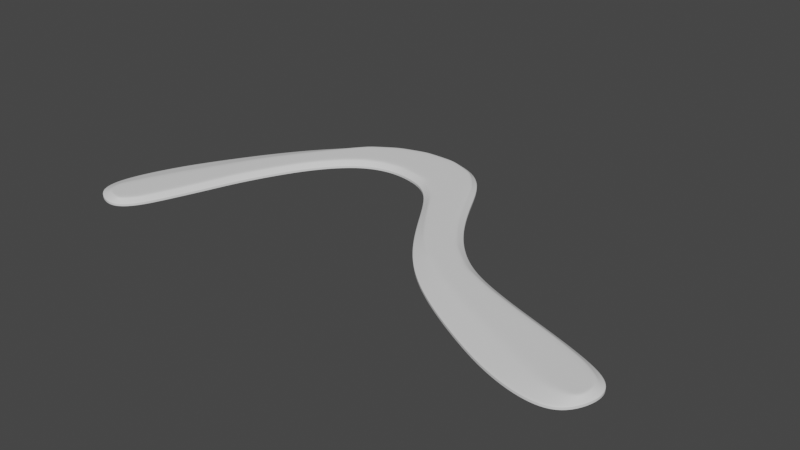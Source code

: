 # Source: questionmark.blend  (saved by Blender 3.2.14; exported with 4.5.12 LTS)
import bpy
from mathutils import Matrix  # noqa: F401  (used for matrix-valued properties, if any)

bpy.ops.wm.read_factory_settings(use_empty=True)
scene = bpy.context.scene
scene.name = 'Scene'

# ---- collections
col_collection = bpy.data.collections.new('Collection'); scene.collection.children.link(col_collection)

# ---- world
world_world = bpy.data.worlds.new('World'); scene.world = world_world
world_world.use_nodes = True; world_world.node_tree.nodes.clear()
_N = world_world.node_tree.nodes; _L = world_world.node_tree.links
n0 = _N.new('ShaderNodeOutputWorld'); n0.name = 'World Output'; n0.location = (300, 300)
n1 = _N.new('ShaderNodeBackground'); n1.name = 'Background'; n1.location = (10, 300)
n1.inputs[0].default_value = (0.05088, 0.05088, 0.05088, 1.0)
_L.new(n1.outputs[0], n0.inputs[0])
n0.is_active_output = True
world_world.color = (0.05088, 0.05088, 0.05088)
world_world.use_sun_shadow = False
world_world.sun_shadow_jitter_overblur = 0.0

# ---- meshes
me_mesh = bpy.data.meshes.new('Mesh')
me_mesh.from_pydata([(-0.1233, 0.003865, 0.0), (-0.1358, 0.0107, 0.0), (-0.1379, 0.02454, 0.0), (-0.1319, 0.04396, 0.0), (-0.1236, 0.06297, 0.0), (-0.1125, 0.0824, 0.0), (-0.1014, 0.1005, 0.0), (-0.08888, 0.1184, 0.0), (-0.07535, 0.1345, 0.0), (-0.06131, 0.1482, 0.0), (-0.04557, 0.1582, 0.0), (-0.02776, 0.1636, 0.0), (-0.007495, 0.1634, 0.0), (0.01028, 0.1562, 0.0), (0.02181, 0.1428, 0.0), (0.03036, 0.1253, 0.0), (0.04086, 0.1049, 0.0), (0.05449, 0.08496, 0.0), (0.07167, 0.06919, 0.0), (0.09154, 0.05994, 0.0), (0.1129, 0.05233, 0.0), (0.1365, 0.04468, 0.0), (0.1689, 0.01978, 0.0), (0.1653, 0.000583, 0.0), (0.1042, 0.01559, 0.0), (0.08107, 0.02855, 0.0), (0.05937, 0.04335, 0.0), (0.04217, 0.06036, 0.0), (0.02807, 0.08035, 0.0), (0.01635, 0.1, 0.0), (0.006006, 0.1163, 0.0), (-0.005895, 0.127, 0.0), (-0.02371, 0.1313, 0.0), (-0.03644, 0.1302, 0.0), (-0.0466, 0.1261, 0.0), (-0.05513, 0.1194, 0.0), (-0.06303, 0.1106, 0.0), (-0.07049, 0.09966, 0.0), (-0.07756, 0.08651, 0.0), (-0.08652, 0.06709, 0.0), (-0.09342, 0.04639, 0.0), (-0.1002, 0.02804, 0.0), (-0.1063, 0.01265, 0.0), (-0.1142, 0.004382, 0.0), (-0.1211, 0.008357, 0.0), (-0.129, 0.01133, 0.0), (-0.1296, 0.01912, 0.0), (-0.1231, 0.03492, 0.0), (-0.1153, 0.05211, 0.0), (-0.1057, 0.071, 0.0), (-0.0965, 0.08984, 0.0), (-0.08505, 0.1084, 0.0), (-0.07307, 0.1265, 0.0), (-0.05905, 0.1453, 0.0), (-0.04404, 0.1549, 0.0), (-0.02723, 0.16, 0.0), (-0.008216, 0.1598, 0.0), (0.008109, 0.1532, 0.0), (0.01875, 0.1408, 0.0), (0.02709, 0.1238, 0.0), (0.03774, 0.1032, 0.0), (0.05183, 0.08257, 0.0), (0.06956, 0.06619, 0.0), (0.09009, 0.05663, 0.0), (0.1117, 0.04892, 0.0), (0.1352, 0.04126, 0.0), (0.1667, 0.009172, 0.0), (0.1736, 0.02009, 0.0), (0.1153, 0.02673, 0.0), (0.09267, 0.03728, 0.0), (0.07124, 0.04903, 0.0), (0.05188, 0.06229, 0.0), (0.03567, 0.0783, 0.0), (0.01949, 0.1016, 0.0), (0.008883, 0.1185, 0.0), (-0.004123, 0.1303, 0.0), (-0.02343, 0.135, 0.0), (-0.03729, 0.1338, 0.0), (-0.04848, 0.1293, 0.0), (-0.05771, 0.1219, 0.0), (-0.06602, 0.1125, 0.0), (-0.0737, 0.1012, 0.0), (-0.0809, 0.08784, 0.0), (-0.08995, 0.06827, 0.0), (-0.09684, 0.0476, 0.0), (-0.1035, 0.02948, 0.0), (-0.1093, 0.01476, 0.0), (-0.1158, 0.007918, 0.0), (0.1558, 0.03739, 0.0), (0.134, 0.01816, 0.0), (0.1242, 0.005885, 0.0), (0.1532, 0.03441, 0.0), (0.1535, 0.009768, 0.0), (0.1466, -0.0008332, 0.0), (0.1683, 0.03068, 0.0), (0.1645, 0.02746, 0.0)], [], [(44, 87, 46, 45), (46, 87, 86, 47), (47, 86, 85, 48), (48, 85, 84, 49), (49, 84, 83, 50), (50, 83, 82, 51), (51, 82, 81, 52), (52, 81, 80, 53), (53, 80, 79, 54), (54, 79, 78, 55), (55, 78, 77, 56), (56, 77, 76, 57), (57, 76, 75, 58), (58, 75, 74, 59), (59, 74, 73, 60), (60, 73, 72, 61), (61, 72, 71, 62), (62, 71, 70, 63), (63, 70, 69, 64), (64, 69, 68, 65), (89, 91, 65, 68), (88, 21, 65, 91), (44, 45, 1, 0), (45, 46, 2, 1), (46, 47, 3, 2), (47, 48, 4, 3), (48, 49, 5, 4), (49, 50, 6, 5), (50, 51, 7, 6), (51, 52, 8, 7), (52, 53, 9, 8), (53, 54, 10, 9), (54, 55, 11, 10), (55, 56, 12, 11), (56, 57, 13, 12), (57, 58, 14, 13), (58, 59, 15, 14), (59, 60, 16, 15), (60, 61, 17, 16), (61, 62, 18, 17), (62, 63, 19, 18), (63, 64, 20, 19), (64, 65, 21, 20), (68, 69, 25, 24), (69, 70, 26, 25), (70, 71, 27, 26), (71, 72, 28, 27), (72, 73, 29, 28), (73, 74, 30, 29), (74, 75, 31, 30), (75, 76, 32, 31), (76, 77, 33, 32), (77, 78, 34, 33), (78, 79, 35, 34), (79, 80, 36, 35), (80, 81, 37, 36), (81, 82, 38, 37), (82, 83, 39, 38), (83, 84, 40, 39), (84, 85, 41, 40), (85, 86, 42, 41), (86, 87, 43, 42), (87, 44, 0, 43), (68, 24, 90, 89), (95, 92, 66, 22), (94, 95, 22, 67), (92, 93, 23, 66), (22, 66, 23, 67), (89, 90, 93, 92), (88, 91, 95, 94), (91, 89, 92, 95)])
me_mesh.polygons.foreach_set('use_smooth', [True] * 71)
_k = {(44, 45): 0.49412, (45, 46): 0.49412, (46, 47): 0.49412, (47, 48): 0.49412, (48, 49): 0.49412, (49, 50): 0.49412, (50, 51): 0.49412, (51, 52): 0.49412, (52, 53): 0.49412, (53, 54): 0.49412, (54, 55): 0.49412, (55, 56): 0.49412, (56, 57): 0.49412, (57, 58): 0.49412, (58, 59): 0.49412, (59, 60): 0.49412, (60, 61): 0.49412, (61, 62): 0.49412, (62, 63): 0.49412, (63, 64): 0.49412, (64, 65): 0.49412, (68, 89): 0.49412, (24, 90): 1.0, (68, 69): 0.49412, (69, 70): 0.49412, (70, 71): 0.49412, (71, 72): 0.49412, (72, 73): 0.49412, (73, 74): 0.49412, (74, 75): 0.49412, (75, 76): 0.49412, (76, 77): 0.49412, (77, 78): 0.49412, (78, 79): 0.49412, (79, 80): 0.49412, (80, 81): 0.49412, (81, 82): 0.49412, (82, 83): 0.49412, (83, 84): 0.49412, (84, 85): 0.49412, (85, 86): 0.49412, (86, 87): 0.49412, (44, 87): 0.49412, (46, 87): 0.49412, (47, 86): 0.49412, (48, 85): 0.49412, (49, 84): 0.49412, (50, 83): 0.49412, (51, 82): 0.49412, (52, 81): 0.49412, (53, 80): 0.49412, (54, 79): 0.49412, (55, 78): 0.49412, (56, 77): 0.49412, (57, 76): 0.49412, (58, 75): 0.49412, (59, 74): 0.49412, (60, 73): 0.49412, (61, 72): 0.49412, (62, 71): 0.49412, (63, 70): 0.49412, (64, 69): 0.49412, (65, 68): 0.49412, (0, 1): 1.0, (1, 2): 1.0, (2, 3): 1.0, (3, 4): 1.0, (4, 5): 1.0, (5, 6): 1.0, (6, 7): 1.0, (7, 8): 1.0, (8, 9): 1.0, (9, 10): 1.0, (10, 11): 1.0, (11, 12): 1.0, (12, 13): 1.0, (13, 14): 1.0, (14, 15): 1.0, (15, 16): 1.0, (16, 17): 1.0, (17, 18): 1.0, (18, 19): 1.0, (19, 20): 1.0, (20, 21): 1.0, (66, 92): 0.49412, (24, 25): 1.0, (25, 26): 1.0, (26, 27): 1.0, (27, 28): 1.0, (28, 29): 1.0, (29, 30): 1.0, (30, 31): 1.0, (31, 32): 1.0, (32, 33): 1.0, (33, 34): 1.0, (34, 35): 1.0, (35, 36): 1.0, (36, 37): 1.0, (37, 38): 1.0, (38, 39): 1.0, (39, 40): 1.0, (40, 41): 1.0, (41, 42): 1.0, (42, 43): 1.0, (0, 43): 1.0, (21, 88): 1.0, (65, 91): 0.49412, (89, 91): 0.49412, (22, 66): 0.49412, (91, 95): 0.49412, (88, 94): 1.0, (23, 93): 1.0, (92, 95): 0.49412, (90, 93): 1.0, (67, 94): 1.0, (23, 67): 1.0, (22, 95): 0.49412, (89, 92): 0.49412}
me_mesh.attributes.new('crease_edge', 'FLOAT', 'EDGE').data.foreach_set('value', [_k.get((min(e.vertices), max(e.vertices)), 0.0) for e in me_mesh.edges])
me_mesh.update()

# ---- objects
ob_beziercircle = bpy.data.objects.new('BezierCircle', me_mesh)

# ---- transforms, parenting, visibility, modifiers, constraints
ob_beziercircle.location = (0.0, 0.0, 0.0)
_vg = ob_beziercircle.vertex_groups.new(name='Group.001')
_vg.add([22, 44, 45, 46, 47, 48, 49, 50, 51, 52, 53, 54, 55, 56, 57, 58, 59, 60, 61, 62, 63, 64, 65, 66, 68, 69, 70, 71, 72, 73, 74, 75, 76, 77, 78, 79, 80, 81, 82, 83, 84, 85, 86, 87, 89, 91, 92, 95], 1.0, 'REPLACE')
_m = ob_beziercircle.modifiers.new('Solidify', 'SOLIDIFY')
_m.thickness = 0.004
_m.thickness_vertex_group = 0.37
_m.offset = 1.0
_m.vertex_group = 'Group.001'
_m = ob_beziercircle.modifiers.new('Subdivision', 'SUBSURF')
_m.levels = 3
_m.render_levels = 3
_m = ob_beziercircle.modifiers.new('WeightedNormal', 'WEIGHTED_NORMAL')

# ---- collection membership
col_collection.objects.link(ob_beziercircle)

# ---- scene / render settings (as saved in the file)
scene.frame_start = 1; scene.frame_end = 250; scene.frame_set(1)
scene.render.engine = 'BLENDER_EEVEE_NEXT'
scene.cycles.sampling_pattern = 'TABULATED_SOBOL'
scene.cycles.use_light_tree = False
scene.view_settings.view_transform = 'Filmic'
bpy.context.view_layer.update()

# ---- added for rendering (the .blend has no active camera and no usable light): camera, sun
cam_auto = bpy.data.cameras.new('AutoCamera')
cam_auto.lens = 50.0
cam_auto.sensor_width = 36.0
cam_auto.clip_end = 1000.0
ob_auto_camera = bpy.data.objects.new('AutoCamera', cam_auto)
scene.collection.objects.link(ob_auto_camera)
ob_auto_camera.location = (0.339963, -0.305478, 0.260114)
ob_auto_camera.rotation_euler = (1.09748, -7.21219e-08, 0.694738)
scene.camera = ob_auto_camera
light_auto_sun = bpy.data.lights.new('AutoSun', 'SUN')
light_auto_sun.energy = 3.0
light_auto_sun.angle = 0.0523599
ob_auto_sun = bpy.data.objects.new('AutoSun', light_auto_sun)
scene.collection.objects.link(ob_auto_sun)
ob_auto_sun.rotation_euler = (0.872665, 0.174533, 0.523599)
bpy.context.view_layer.update()
